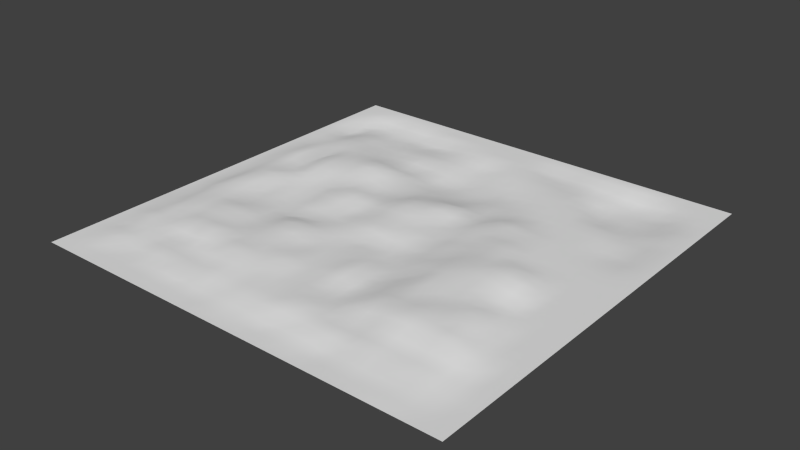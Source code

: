 # Source: l90_turn_surface1.blend  (saved by Blender 2.70.0; exported with 4.5.12 LTS)
import bpy
from mathutils import Matrix  # noqa: F401  (used for matrix-valued properties, if any)

bpy.ops.wm.read_factory_settings(use_empty=True)
scene = bpy.context.scene
scene.name = 'Scene'

# ---- collections
col_collection_1 = bpy.data.collections.new('Collection 1'); scene.collection.children.link(col_collection_1)

# ---- materials (node trees are filled in below, after node groups)
mat_material_001 = bpy.data.materials.new('Material.001')
mat_material_001.alpha_threshold = 0.0
mat_material_001.use_transparent_shadow = False
mat_material_001.roughness = 0.5
mat_material_001.line_color = (0.0, 0.0, 0.0, 1.0)

# ---- material node trees

# ---- world
world_world = bpy.data.worlds.new('World'); scene.world = world_world
world_world.color = (0.05088, 0.05088, 0.05088)
world_world.use_sun_shadow = False
world_world.sun_shadow_jitter_overblur = 0.0
world_world.cycles.sampling_method = 'MANUAL'
world_world.cycles.sample_map_resolution = 256

# ---- meshes
me_plane = bpy.data.meshes.new('Plane')
me_plane.from_pydata([(-6.062, -2.729, 4.853), (1.938, -2.729, 4.853), (-6.062, 5.271, 4.853), (1.938, 5.271, 4.853), (-6.062, 1.271, 4.853), (-2.062, -2.729, 4.853), (1.938, 1.271, 4.853), (-2.062, 5.271, 4.853), (-2.062, 1.271, 4.938), (-6.062, -0.7286, 4.853), (-0.06209, -2.729, 4.853), (1.938, 3.271, 4.853), (-4.062, 5.271, 4.853), (-6.062, 3.271, 4.853), (-4.062, -2.729, 4.853), (1.938, -0.7286, 4.853), (-0.06209, 5.271, 4.853), (-2.065, 3.271, 4.742), (-2.063, -0.7278, 4.957), (-4.062, 1.271, 4.868), (-0.06896, 1.281, 5.005), (-0.06209, 3.271, 4.853), (-4.062, 3.269, 4.834), (-4.064, -0.7291, 5.017), (-0.0633, -0.734, 5.07), (-6.062, -1.729, 4.853), (0.9379, -2.729, 4.853), (1.938, 4.271, 4.853), (-5.062, 5.271, 4.853), (-6.062, 4.271, 4.853), (-5.062, -2.729, 4.853), (1.938, -1.729, 4.853), (0.9379, 5.271, 4.853), (-2.062, 4.271, 4.829), (-2.062, -1.729, 4.962), (-5.062, 1.271, 4.971), (-1.065, 1.272, 4.917), (-6.062, 0.2714, 4.853), (-1.062, -2.729, 4.853), (1.938, 2.271, 4.853), (-3.062, 5.271, 4.853), (-6.062, 2.271, 4.853), (-3.062, -2.729, 4.853), (1.938, 0.2714, 4.853), (-1.062, 5.271, 4.853), (-2.061, 2.275, 4.951), (-2.061, 0.2717, 4.91), (-3.062, 1.271, 4.883), (0.9379, 1.271, 4.853), (-0.06211, 4.272, 4.732), (-0.06204, 2.271, 4.906), (-1.063, 3.274, 4.788), (0.9379, 3.271, 4.798), (-4.061, 4.27, 4.735), (-4.062, 2.271, 4.976), (-5.063, 3.272, 4.928), (-3.065, 3.27, 4.79), (-4.062, 0.2715, 4.915), (-4.062, -1.73, 4.922), (-5.064, -0.7265, 4.943), (-3.076, -0.7287, 5.007), (-0.06489, 0.2769, 5.059), (-0.06283, -1.732, 4.961), (-1.063, -0.7288, 4.929), (0.9379, -0.7286, 5.036), (0.9379, 4.271, 4.733), (-3.063, 4.271, 4.798), (-3.062, 0.2715, 4.96), (0.9382, 0.2721, 4.862), (-1.062, 4.271, 4.853), (-1.062, 2.271, 4.887), (0.9379, 2.271, 4.852), (-5.07, 4.269, 4.766), (-5.063, 2.271, 4.869), (-3.062, 2.271, 4.853), (-5.064, 0.2718, 4.949), (-5.063, -1.731, 4.892), (-3.064, -1.74, 4.963), (-1.062, 0.2689, 4.929), (-1.062, -1.729, 4.953), (0.9379, -1.729, 4.955), (-6.062, -2.229, 4.853), (1.438, -2.729, 4.853), (1.938, 4.771, 4.853), (-5.562, 5.271, 4.853), (-6.062, 4.771, 4.853), (-5.562, -2.729, 4.853), (1.938, -2.229, 4.853), (1.438, 5.271, 4.853), (-2.062, 4.771, 4.853), (-2.063, -2.232, 4.892), (-5.569, 1.272, 4.907), (-1.562, 1.271, 4.924), (-6.062, 0.7714, 4.853), (-1.562, -2.729, 4.853), (1.938, 1.771, 4.853), (-2.562, 5.271, 4.853), (-6.062, 1.771, 4.853), (-2.562, -2.729, 4.853), (1.938, 0.7714, 4.853), (-1.562, 5.271, 4.853), (-2.062, 1.772, 4.967), (-2.062, 0.7726, 4.923), (-2.562, 1.272, 4.922), (1.438, 1.271, 4.853), (-0.06209, 4.771, 4.77), (-0.0622, 1.771, 4.96), (-1.563, 3.271, 4.771), (0.4379, 3.271, 4.847), (-4.062, 4.771, 4.813), (-4.062, 1.771, 4.932), (-5.562, 3.271, 4.853), (-3.562, 3.271, 4.78), (-4.062, 0.7714, 4.853), (-4.062, -2.229, 4.853), (-5.572, -0.7298, 4.911), (-3.561, -0.731, 5.001), (-0.06712, 0.7736, 5.048), (-0.06209, -2.229, 4.874), (-1.562, -0.7286, 4.963), (0.4337, -0.7328, 5.071), (-6.062, -1.229, 4.853), (0.4379, -2.729, 4.853), (1.938, 3.771, 4.853), (-4.562, 5.271, 4.853), (-6.062, 3.771, 4.853), (-4.562, -2.729, 4.853), (1.938, -1.229, 4.853), (0.4379, 5.271, 4.853), (-2.062, 3.772, 4.764), (-2.065, -1.226, 4.964), (-4.562, 1.271, 4.893), (-0.5627, 1.272, 4.959), (-6.062, -0.2286, 4.853), (-0.5621, -2.729, 4.853), (1.938, 2.771, 4.853), (-3.562, 5.271, 4.853), (-6.062, 2.771, 4.853), (-3.562, -2.729, 4.853), (1.938, -0.2286, 4.853), (-0.5621, 5.271, 4.853), (-2.063, 2.771, 4.793), (-2.067, -0.228, 4.912), (-3.562, 1.271, 4.957), (0.4379, 1.271, 4.953), (-0.06242, 3.771, 4.824), (-0.06209, 2.771, 4.853), (-0.5621, 3.271, 4.853), (1.438, 3.272, 4.804), (-4.062, 3.771, 4.795), (-4.062, 2.771, 4.982), (-4.561, 3.272, 4.898), (-2.563, 3.271, 4.726), (-4.064, -0.23, 4.97), (-4.063, -1.228, 4.989), (-4.563, -0.7267, 4.994), (-2.561, -0.7284, 5.007), (-0.06328, -0.2279, 5.034), (-0.05993, -1.23, 5.076), (-0.5627, -0.7279, 5.044), (1.438, -0.7286, 4.853), (0.9384, 4.772, 4.792), (0.9379, 3.771, 4.746), (0.4385, 4.272, 4.707), (1.438, 4.271, 4.806), (-3.062, 4.771, 4.853), (-3.065, 3.772, 4.813), (-3.562, 4.271, 4.768), (-2.562, 4.274, 4.795), (-3.062, 0.7735, 4.905), (-3.062, -0.2286, 5.02), (-3.563, 0.273, 4.946), (-2.562, 0.2714, 4.92), (0.9379, 0.7714, 4.853), (0.9379, -0.2286, 4.941), (0.4603, 0.2871, 5.018), (1.438, 0.2714, 4.853), (-1.062, 4.771, 4.798), (-1.062, 3.771, 4.853), (-1.562, 4.271, 4.853), (-0.5624, 4.271, 4.817), (-1.062, 2.771, 4.842), (-1.063, 1.771, 4.94), (-1.562, 2.272, 4.931), (-0.5617, 2.27, 4.949), (0.9379, 2.771, 4.814), (0.9379, 1.771, 4.853), (0.4379, 2.271, 4.853), (1.438, 2.271, 4.845), (-5.064, 4.774, 4.783), (-5.062, 3.771, 4.877), (-5.567, 4.274, 4.778), (-4.562, 4.271, 4.743), (-5.062, 2.771, 4.879), (-5.064, 1.772, 4.882), (-5.57, 2.271, 4.929), (-4.562, 2.271, 4.99), (-3.062, 2.771, 4.853), (-3.062, 1.771, 4.912), (-3.562, 2.271, 4.926), (-2.562, 2.272, 4.896), (-5.062, 0.7714, 4.96), (-5.066, -0.2286, 4.964), (-5.577, 0.2735, 4.938), (-4.562, 0.2714, 4.901), (-5.062, -1.229, 4.904), (-5.062, -2.229, 4.853), (-5.563, -1.73, 4.911), (-4.562, -1.729, 4.923), (-3.064, -1.228, 5.008), (-3.062, -2.229, 4.855), (-3.563, -1.732, 4.897), (-2.564, -1.735, 4.943), (-1.062, 0.7714, 4.941), (-1.062, -0.2286, 4.905), (-1.562, 0.2714, 4.863), (-0.573, 0.2705, 5.026), (-1.062, -1.229, 4.932), (-1.062, -2.229, 4.893), (-1.562, -1.729, 5.008), (-0.5621, -1.729, 4.937), (0.9379, -1.229, 5.051), (0.9379, -2.229, 4.872), (0.4379, -1.729, 4.938), (1.44, -1.729, 4.879), (1.438, 4.771, 4.853), (-2.562, 4.771, 4.853), (-2.562, 0.7721, 4.926), (1.438, 0.7714, 4.853), (-0.5621, 4.771, 4.811), (-0.5621, 2.771, 4.853), (1.438, 2.771, 4.809), (-4.562, 4.771, 4.804), (-4.562, 2.771, 4.95), (-2.563, 2.77, 4.808), (-4.562, 0.7714, 4.905), (-4.562, -1.229, 4.949), (-2.562, -1.229, 4.973), (-0.5689, 0.7744, 5.001), (-0.5623, -1.23, 4.983), (1.439, -1.228, 4.857), (0.4401, 4.777, 4.737), (0.4379, 3.771, 4.727), (1.438, 3.771, 4.837), (-3.562, 4.771, 4.853), (-3.563, 3.777, 4.837), (-2.565, 3.772, 4.749), (-3.562, 0.7714, 4.912), (-3.562, -0.2287, 4.99), (-2.562, -0.2286, 4.944), (0.4387, 0.7721, 5.043), (0.4253, -0.2031, 5.031), (1.438, -0.2286, 4.853), (-1.565, 4.771, 4.818), (-1.562, 3.771, 4.795), (-0.5621, 3.771, 4.853), (-1.562, 2.771, 4.819), (-1.562, 1.771, 4.891), (-0.562, 1.774, 4.97), (0.4379, 2.771, 4.853), (0.4379, 1.771, 4.866), (1.438, 1.771, 4.853), (-5.562, 4.771, 4.851), (-5.562, 3.77, 4.781), (-4.562, 3.771, 4.791), (-5.567, 2.773, 4.902), (-5.568, 1.771, 4.916), (-4.562, 1.771, 4.955), (-3.562, 2.771, 4.919), (-3.562, 1.771, 4.94), (-2.562, 1.771, 4.955), (-5.572, 0.772, 4.917), (-5.569, -0.2286, 4.912), (-4.562, -0.2281, 5.004), (-5.573, -1.229, 4.936), (-5.562, -2.229, 4.879), (-4.562, -2.229, 4.853), (-3.568, -1.227, 5.027), (-3.562, -2.229, 4.854), (-2.564, -2.234, 4.896), (-1.562, 0.7716, 4.885), (-1.562, -0.2286, 4.966), (-0.5644, -0.227, 5.034), (-1.562, -1.229, 4.953), (-1.562, -2.229, 4.853), (-0.5621, -2.229, 4.856), (0.4334, -1.229, 5.063), (0.4379, -2.229, 4.88), (1.438, -2.229, 4.853), (-6.062, -2.479, 4.853), (1.688, -2.729, 4.853), (1.938, 5.021, 4.853), (-5.812, 5.271, 4.853), (-6.062, 5.021, 4.853), (-5.812, -2.729, 4.853), (1.938, -2.479, 4.853), (1.688, 5.271, 4.853), (-2.062, 5.021, 4.853), (-2.062, -2.479, 4.853), (-5.812, 1.271, 4.853), (-1.812, 1.271, 4.926), (-6.062, 1.021, 4.853), (-1.812, -2.729, 4.853), (1.938, 1.521, 4.853), (-2.312, 5.271, 4.853), (-6.062, 1.521, 4.853), (-2.312, -2.729, 4.853), (1.938, 1.021, 4.853), (-1.812, 5.271, 4.853), (-2.062, 1.521, 4.974), (-2.062, 1.021, 4.943), (-2.312, 1.271, 4.928), (1.688, 1.271, 4.853), (-0.06209, 5.021, 4.853), (-0.06826, 1.524, 5.002), (-1.814, 3.271, 4.751), (0.1879, 3.271, 4.853), (-4.062, 5.021, 4.853), (-4.062, 1.521, 4.897), (-5.812, 3.271, 4.853), (-3.812, 3.271, 4.824), (-4.062, 1.021, 4.853), (-4.062, -2.479, 4.853), (-5.814, -0.7288, 4.871), (-3.811, -0.7299, 5.005), (-0.06815, 1.026, 5.027), (-0.06209, -2.479, 4.853), (-1.813, -0.7284, 4.953), (0.1774, -0.743, 5.102), (-6.062, -0.9786, 4.853), (0.1879, -2.729, 4.853), (1.938, 3.521, 4.853), (-4.312, 5.271, 4.853), (-6.062, 3.521, 4.853), (-4.312, -2.729, 4.853), (1.938, -0.9786, 4.853), (0.1879, 5.271, 4.853), (-2.062, 3.521, 4.752), (-2.063, -0.9781, 4.957), (-4.312, 1.271, 4.893), (-0.3172, 1.274, 5.017), (-6.062, -0.4786, 4.853), (-0.3121, -2.729, 4.853), (1.938, 3.021, 4.853), (-3.812, 5.271, 4.853), (-6.062, 3.021, 4.853), (-3.812, -2.729, 4.853), (1.938, -0.4786, 4.853), (-0.3121, 5.271, 4.853), (-2.062, 3.022, 4.745), (-2.07, -0.4772, 4.917), (-3.812, 1.271, 4.934), (0.1858, 1.278, 4.991), (-0.06209, 3.521, 4.853), (-0.06209, 3.021, 4.853), (-0.3121, 3.271, 4.853), (1.688, 3.271, 4.853), (-4.062, 3.521, 4.786), (-4.062, 3.02, 4.9), (-4.314, 3.27, 4.862), (-2.312, 3.271, 4.728), (-4.063, -0.4769, 4.968), (-4.065, -0.9813, 5.039), (-4.315, -0.7272, 4.999), (-2.312, -0.7261, 4.982), (-0.06384, -0.4804, 5.051), (-0.06061, -0.9764, 5.095), (-0.312, -0.7276, 5.052), (1.688, -0.7286, 4.853), (0.9379, 5.021, 4.853), (0.9379, 3.521, 4.77), (0.1871, 4.272, 4.713), (1.188, 4.271, 4.78), (-3.062, 5.021, 4.853), (-3.066, 3.52, 4.808), (-3.812, 4.27, 4.765), (-2.814, 4.273, 4.801), (-3.062, 1.021, 4.892), (-3.063, -0.4789, 5.0), (-3.813, 0.272, 4.897), (-2.812, 0.2715, 4.949), (0.9379, 1.021, 4.853), (0.9379, -0.4786, 4.996), (0.1839, 0.2921, 5.058), (1.188, 0.2714, 4.854), (-1.062, 5.021, 4.849), (-1.062, 3.521, 4.831), (-1.812, 4.271, 4.853), (-0.812, 4.271, 4.819), (-1.062, 3.021, 4.826), (-1.065, 1.521, 4.916), (-1.81, 2.279, 4.965), (-0.8132, 2.269, 4.957), (0.9379, 3.021, 4.812), (0.9379, 1.521, 4.853), (0.1879, 2.271, 4.853), (1.188, 2.271, 4.84), (-5.062, 5.021, 4.853), (-5.062, 3.521, 4.911), (-5.812, 4.271, 4.853), (-4.815, 4.27, 4.742), (-5.063, 3.022, 4.899), (-5.063, 1.521, 4.939), (-5.812, 2.271, 4.853), (-4.812, 2.271, 4.971), (-3.065, 3.02, 4.825), (-3.062, 1.521, 4.908), (-3.812, 2.271, 4.973), (-2.812, 2.271, 4.853), (-5.062, 1.021, 4.944), (-5.065, -0.4781, 4.954), (-5.812, 0.2714, 4.853), (-4.812, 0.2714, 4.923), (-5.063, -0.9776, 4.922), (-5.062, -2.479, 4.853), (-5.812, -1.729, 4.853), (-4.812, -1.731, 4.921), (-3.07, -0.9762, 4.99), (-3.062, -2.479, 4.853), (-3.812, -1.731, 4.905), (-2.813, -1.737, 4.944), (-1.062, 1.021, 4.947), (-1.062, -0.4786, 4.933), (-1.811, 0.2713, 4.908), (-0.8237, 0.2662, 4.981), (-1.062, -0.9786, 4.917), (-1.062, -2.479, 4.854), (-1.812, -1.729, 4.972), (-0.8121, -1.729, 4.935), (0.9379, -0.9786, 5.041), (0.9378, -2.479, 4.871), (0.1874, -1.729, 4.954), (1.188, -1.729, 4.922), (-6.062, -1.979, 4.853), (1.188, -2.729, 4.853), (1.938, 4.521, 4.853), (-5.312, 5.271, 4.853), (-6.062, 4.521, 4.853), (-5.312, -2.729, 4.853), (1.938, -1.979, 4.853), (1.188, 5.271, 4.853), (-2.062, 4.521, 4.853), (-2.064, -1.986, 4.928), (-5.319, 1.272, 4.963), (-1.312, 1.271, 4.888), (-6.062, 0.5214, 4.853), (-1.312, -2.729, 4.853), (1.938, 2.021, 4.853), (-2.812, 5.271, 4.853), (-6.062, 2.021, 4.853), (-2.812, -2.729, 4.853), (1.938, 0.5214, 4.853), (-1.312, 5.271, 4.853), (-2.062, 2.023, 4.959), (-2.062, 0.5214, 4.873), (-2.812, 1.271, 4.873), (1.188, 1.271, 4.853), (-0.06191, 4.519, 4.759), (-0.06215, 2.022, 4.916), (-1.313, 3.272, 4.792), (0.6879, 3.271, 4.822), (-4.062, 4.522, 4.747), (-4.062, 2.021, 4.944), (-5.312, 3.271, 4.89), (-3.313, 3.271, 4.767), (-4.062, 0.5214, 4.875), (-4.062, -1.979, 4.926), (-5.317, -0.7295, 4.951), (-3.315, -0.7335, 4.982), (-0.06462, 0.5165, 5.073), (-0.06204, -1.98, 4.95), (-1.312, -0.7286, 4.897), (0.6845, -0.729, 5.073), (-6.062, -1.479, 4.853), (0.6879, -2.729, 4.853), (1.938, 4.021, 4.853), (-4.812, 5.271, 4.853), (-6.062, 4.021, 4.853), (-4.812, -2.729, 4.853), (1.938, -1.479, 4.853), (0.6879, 5.271, 4.853), (-2.061, 4.023, 4.795), (-2.066, -1.475, 4.953), (-4.812, 1.271, 4.953), (-0.8118, 1.271, 4.966), (-6.062, 0.02142, 4.853), (-0.8121, -2.729, 4.853), (1.938, 2.521, 4.853), (-3.312, 5.271, 4.853), (-6.062, 2.521, 4.853), (-3.312, -2.729, 4.853), (1.938, 0.02142, 4.853), (-0.8121, 5.271, 4.853), (-2.062, 2.521, 4.852), (-2.065, 0.02354, 4.913), (-3.312, 1.271, 4.963), (0.6879, 1.271, 4.904), (-0.06454, 4.02, 4.752), (-0.06209, 2.521, 4.853), (-0.8121, 3.271, 4.836), (1.187, 3.272, 4.788), (-4.062, 4.021, 4.799), (-4.062, 2.521, 4.988), (-4.812, 3.271, 4.925), (-2.812, 3.271, 4.757), (-4.063, 0.02099, 4.93), (-4.062, -1.479, 4.907), (-4.81, -0.7261, 4.965), (-2.812, -0.7285, 4.997), (-0.06499, 0.02869, 5.051), (-0.06216, -1.48, 4.989), (-0.8217, -0.727, 4.982), (1.188, -0.7286, 4.907), (0.9379, 4.521, 4.723), (0.9379, 4.022, 4.731), (0.6894, 4.272, 4.712), (1.688, 4.271, 4.853), (-3.062, 4.521, 4.832), (-3.064, 4.024, 4.809), (-3.312, 4.271, 4.802), (-2.311, 4.273, 4.785), (-3.062, 0.528, 4.921), (-3.062, 0.02144, 5.005), (-3.312, 0.2716, 4.965), (-2.312, 0.2714, 4.892), (0.9379, 0.5215, 4.858), (0.9379, 0.02142, 4.9), (0.6879, 0.275, 4.931), (1.688, 0.2714, 4.853), (-1.062, 4.521, 4.796), (-1.062, 4.021, 4.853), (-1.312, 4.271, 4.853), (-0.3124, 4.272, 4.796), (-1.062, 2.521, 4.853), (-1.064, 2.024, 4.938), (-1.312, 2.271, 4.868), (-0.3129, 2.271, 4.919), (0.9379, 2.521, 4.827), (0.9379, 2.021, 4.853), (0.6879, 2.271, 4.853), (1.688, 2.271, 4.853), (-5.068, 4.525, 4.752), (-5.062, 4.021, 4.833), (-5.317, 4.27, 4.783), (-4.312, 4.271, 4.763), (-5.062, 2.521, 4.857), (-5.065, 2.021, 4.883), (-5.316, 2.271, 4.949), (-4.312, 2.271, 4.971), (-3.062, 2.521, 4.853), (-3.062, 2.021, 4.853), (-3.312, 2.271, 4.853), (-2.312, 2.272, 4.912), (-5.062, 0.5215, 4.942), (-5.066, 0.02201, 4.951), (-5.315, 0.2721, 4.962), (-4.312, 0.2714, 4.914), (-5.064, -1.482, 4.944), (-5.063, -1.981, 4.885), (-5.315, -1.731, 4.886), (-4.312, -1.73, 4.94), (-3.062, -1.484, 4.987), (-3.063, -1.981, 4.921), (-3.315, -1.738, 4.938), (-2.313, -1.734, 4.961), (-1.062, 0.521, 4.93), (-1.062, 0.02199, 4.924), (-1.312, 0.2714, 4.857), (-0.323, 0.2746, 5.076), (-1.062, -1.479, 4.932), (-1.062, -1.979, 4.96), (-1.312, -1.729, 4.995), (-0.3121, -1.729, 4.951), (0.9379, -1.479, 4.975), (0.9379, -1.979, 4.933), (0.6879, -1.729, 4.951), (1.688, -1.729, 4.853), (1.438, 5.021, 4.853), (1.438, 4.521, 4.844), (1.188, 4.771, 4.842), (1.688, 4.771, 4.853), (-2.562, 5.021, 4.853), (-2.562, 4.521, 4.853), (-2.812, 4.771, 4.853), (-2.312, 4.771, 4.853), (-2.562, 1.021, 4.947), (-2.563, 0.5251, 4.921), (-2.812, 0.7725, 4.89), (-2.312, 0.7737, 4.939), (1.438, 1.021, 4.853), (1.438, 0.5214, 4.853), (1.188, 0.7714, 4.853), (1.688, 0.7714, 4.853), (-0.5621, 5.021, 4.853), (-0.5618, 4.521, 4.801), (-0.812, 4.771, 4.799), (-0.3121, 4.771, 4.778), (-0.5621, 3.021, 4.836), (-0.5621, 2.522, 4.919), (-0.8114, 2.77, 4.841), (-0.3121, 2.771, 4.84), (1.438, 3.021, 4.816), (1.438, 2.521, 4.826), (1.189, 2.772, 4.793), (1.688, 2.771, 4.853), (-4.562, 5.021, 4.853), (-4.562, 4.521, 4.747), (-4.812, 4.771, 4.787), (-4.312, 4.771, 4.789), (-4.562, 3.022, 4.944), (-4.562, 2.521, 4.981), (-4.812, 2.771, 4.922), (-4.312, 2.771, 4.97), (-2.565, 3.019, 4.748), (-2.562, 2.521, 4.853), (-2.812, 2.771, 4.825), (-2.314, 2.771, 4.788), (-4.562, 1.021, 4.922), (-4.562, 0.5214, 4.897), (-4.812, 0.7714, 4.88), (-4.312, 0.7714, 4.899), (-4.563, -0.9769, 4.997), (-4.562, -1.479, 4.891), (-4.813, -1.228, 4.945), (-4.314, -1.228, 4.946), (-2.559, -0.9788, 5.022), (-2.562, -1.479, 4.963), (-2.812, -1.229, 4.984), (-2.313, -1.228, 4.976), (-0.5684, 1.021, 4.979), (-0.5693, 0.5214, 5.028), (-0.8187, 0.7724, 4.956), (-0.3236, 0.7762, 5.052), (-0.5651, -0.9764, 5.056), (-0.5626, -1.483, 4.923), (-0.8121, -1.229, 4.983), (-0.3119, -1.231, 5.044), (1.44, -0.9779, 4.868), (1.439, -1.479, 4.862), (1.188, -1.229, 4.984), (1.688, -1.229, 4.853), (0.4379, 5.022, 4.851), (0.4378, 4.522, 4.702), (0.1893, 4.775, 4.76), (0.6893, 4.775, 4.759), (0.438, 4.022, 4.718), (0.4379, 3.521, 4.805), (0.1879, 3.771, 4.741), (0.6879, 3.771, 4.738), (1.438, 4.021, 4.816), (1.438, 3.522, 4.818), (1.188, 3.772, 4.789), (1.688, 3.771, 4.853), (-3.562, 5.021, 4.853), (-3.563, 4.522, 4.773), (-3.812, 4.771, 4.853), (-3.312, 4.771, 4.853), (-3.562, 4.021, 4.814), (-3.562, 3.521, 4.815), (-3.812, 3.772, 4.82), (-3.313, 3.772, 4.836), (-2.566, 4.024, 4.757), (-2.564, 3.521, 4.737), (-2.812, 3.771, 4.78), (-2.314, 3.772, 4.752), (-3.562, 1.021, 4.939), (-3.563, 0.5221, 4.862), (-3.812, 0.7715, 4.903), (-3.312, 0.7714, 4.926), (-3.567, 0.02235, 4.991), (-3.564, -0.4835, 4.989), (-3.813, -0.2301, 4.938), (-3.314, -0.2297, 5.007), (-2.562, 0.02142, 4.935), (-2.562, -0.4786, 4.973), (-2.812, -0.2286, 4.957), (-2.307, -0.2326, 4.948), (0.4444, 1.024, 5.051), (0.4447, 0.5196, 5.026), (0.1883, 0.7702, 5.067), (0.6965, 0.7773, 4.998), (0.4405, 0.04899, 5.026), (0.4274, -0.4669, 5.069), (0.2009, -0.2143, 5.055), (0.6819, -0.2212, 5.051), (1.438, 0.02142, 4.853), (1.438, -0.4786, 4.853), (1.188, -0.2286, 4.853), (1.688, -0.2286, 4.853), (-1.562, 5.021, 4.853), (-1.562, 4.521, 4.853), (-1.812, 4.771, 4.853), (-1.312, 4.771, 4.795), (-1.562, 4.021, 4.853), (-1.562, 3.521, 4.78), (-1.812, 3.772, 4.781), (-1.312, 3.771, 4.837), (-0.5621, 4.021, 4.853), (-0.5621, 3.521, 4.853), (-0.8121, 3.771, 4.853), (-0.3121, 3.771, 4.853), (-1.563, 3.021, 4.8), (-1.563, 2.522, 4.872), (-1.812, 2.771, 4.809), (-1.312, 2.771, 4.825), (-1.562, 2.021, 4.92), (-1.562, 1.521, 4.918), (-1.812, 1.771, 4.943), (-1.311, 1.772, 4.883), (-0.5619, 2.023, 4.946), (-0.5592, 1.522, 4.964), (-0.8124, 1.771, 4.951), (-0.3132, 1.774, 4.987), (0.4379, 3.021, 4.853), (0.4379, 2.521, 4.853), (0.1879, 2.771, 4.853), (0.6879, 2.771, 4.853), (0.4379, 2.021, 4.853), (0.4379, 1.521, 4.892), (0.1879, 1.771, 4.91), (0.6879, 1.771, 4.853), (1.438, 2.021, 4.853), (1.438, 1.521, 4.853), (1.188, 1.771, 4.853), (1.688, 1.771, 4.853), (-5.562, 5.021, 4.853), (-5.563, 4.522, 4.812), (-5.812, 4.771, 4.853), (-5.314, 4.774, 4.809), (-5.563, 4.021, 4.753), (-5.562, 3.521, 4.844), (-5.812, 3.771, 4.847), (-5.31, 3.769, 4.827), (-4.562, 4.021, 4.758), (-4.563, 3.521, 4.842), (-4.814, 3.77, 4.849), (-4.312, 3.771, 4.779), (-5.562, 3.021, 4.854), (-5.569, 2.523, 4.916), (-5.812, 2.771, 4.853), (-5.314, 2.773, 4.907), (-5.57, 2.02, 4.922), (-5.568, 1.522, 4.908), (-5.812, 1.771, 4.853), (-5.315, 1.772, 4.927), (-4.562, 2.021, 4.982), (-4.562, 1.521, 4.916), (-4.812, 1.771, 4.934), (-4.312, 1.771, 4.912), (-3.562, 3.021, 4.853), (-3.562, 2.521, 4.91), (-3.812, 2.771, 4.97), (-3.312, 2.771, 4.853), (-3.562, 2.021, 4.931), (-3.562, 1.521, 4.981), (-3.812, 1.771, 4.904), (-3.312, 1.771, 4.939), (-2.562, 2.021, 4.95), (-2.562, 1.522, 4.941), (-2.812, 1.771, 4.897), (-2.312, 1.772, 4.987), (-5.57, 1.022, 4.907), (-5.574, 0.5222, 4.929), (-5.812, 0.7714, 4.853), (-5.316, 0.7724, 4.99), (-5.567, 0.0217, 4.905), (-5.57, -0.4789, 4.89), (-5.813, -0.2286, 4.858), (-5.322, -0.2303, 4.966), (-4.563, 0.01981, 4.983), (-4.562, -0.4779, 4.993), (-4.807, -0.2288, 4.992), (-4.315, -0.2287, 4.995), (-5.574, -0.9781, 4.922), (-5.563, -1.479, 4.86), (-5.812, -1.229, 4.856), (-5.317, -1.23, 4.954), (-5.562, -1.979, 4.876), (-5.562, -2.479, 4.853), (-5.812, -2.229, 4.853), (-5.312, -2.229, 4.853), (-4.562, -1.979, 4.883), (-4.562, -2.479, 4.853), (-4.812, -2.229, 4.853), (-4.312, -2.229, 4.853), (-3.562, -0.9779, 5.009), (-3.567, -1.483, 4.952), (-3.812, -1.23, 4.979), (-3.322, -1.227, 5.037), (-3.562, -1.981, 4.942), (-3.562, -2.479, 4.853), (-3.812, -2.233, 4.879), (-3.312, -2.231, 4.882), (-2.564, -1.984, 4.931), (-2.562, -2.479, 4.853), (-2.812, -2.229, 4.854), (-2.312, -2.23, 4.887), (-1.562, 1.021, 4.925), (-1.562, 0.5214, 4.873), (-1.812, 0.7714, 4.898), (-1.312, 0.7715, 4.868), (-1.562, 0.02142, 4.928), (-1.562, -0.4786, 4.977), (-1.814, -0.2284, 4.944), (-1.312, -0.2286, 4.906), (-0.5678, 0.02335, 5.022), (-0.5644, -0.4789, 5.035), (-0.8199, -0.2163, 4.961), (-0.3174, -0.2239, 5.077), (-1.562, -0.9786, 4.924), (-1.562, -1.479, 4.981), (-1.813, -1.228, 4.99), (-1.312, -1.229, 4.909), (-1.562, -1.979, 4.96), (-1.562, -2.479, 4.853), (-1.813, -2.231, 4.881), (-1.312, -2.229, 4.884), (-0.5621, -1.979, 4.931), (-0.5621, -2.479, 4.853), (-0.8118, -2.229, 4.897), (-0.3121, -2.229, 4.853), (0.4345, -0.9736, 5.08), (0.4373, -1.48, 4.985), (0.1887, -1.231, 5.075), (0.6879, -1.229, 5.075), (0.4379, -1.979, 4.949), (0.4379, -2.479, 4.865), (0.1879, -2.229, 4.879), (0.688, -2.23, 4.878), (1.438, -1.979, 4.864), (1.438, -2.479, 4.853), (1.188, -2.229, 4.883), (1.688, -2.229, 4.853), (1.688, 5.021, 4.853), (-2.312, 5.021, 4.853), (-2.312, 1.021, 4.945), (1.688, 1.021, 4.853), (-0.3121, 5.021, 4.853), (-0.3121, 3.021, 4.853), (1.688, 3.021, 4.853), (-4.312, 5.021, 4.853), (-4.313, 3.021, 4.913), (-2.314, 3.021, 4.757), (-4.312, 1.021, 4.894), (-4.318, -0.9784, 5.04), (-2.313, -0.9785, 4.975), (-0.324, 1.027, 5.025), (-0.3099, -0.9751, 5.072), (1.688, -0.9786, 4.853), (0.6879, 5.021, 4.852), (0.6883, 4.021, 4.718), (1.688, 4.021, 4.853), (-3.312, 5.021, 4.853), (-3.313, 4.022, 4.807), (-2.312, 4.022, 4.769), (-3.312, 1.021, 4.939), (-3.316, 0.02305, 5.034), (-2.311, 0.02094, 4.891), (0.6879, 1.021, 4.939), (0.6876, 0.02256, 4.953), (1.688, 0.02142, 4.853), (-1.312, 5.021, 4.849), (-1.312, 4.021, 4.853), (-0.3124, 4.021, 4.825), (-1.312, 3.021, 4.817), (-1.312, 2.022, 4.879), (-0.3146, 2.026, 4.926), (0.6879, 3.021, 4.839), (0.6879, 2.021, 4.853), (1.688, 2.021, 4.853), (-5.312, 5.021, 4.853), (-5.312, 4.021, 4.794), (-4.312, 4.021, 4.78), (-5.314, 3.022, 4.898), (-5.315, 2.02, 4.923), (-4.312, 2.021, 4.962), (-3.312, 3.021, 4.849), (-3.312, 2.021, 4.853), (-2.312, 2.022, 4.971), (-5.318, 1.022, 4.978), (-5.319, 0.02143, 4.972), (-4.317, 0.01901, 4.979), (-5.317, -0.9779, 4.92), (-5.313, -1.98, 4.914), (-4.312, -1.979, 4.915), (-3.315, -0.9743, 5.018), (-3.312, -1.981, 4.915), (-2.313, -1.985, 4.942), (-1.313, 1.022, 4.918), (-1.312, 0.02142, 4.906), (-0.3194, 0.02687, 5.066), (-1.312, -0.9786, 4.894), (-1.312, -1.979, 4.952), (-0.3121, -1.979, 4.901), (0.6822, -0.9772, 5.058), (0.6879, -1.979, 4.926), (1.688, -1.979, 4.853), (1.188, 5.021, 4.853), (1.188, 4.521, 4.759), (1.688, 4.521, 4.853), (-2.812, 5.021, 4.853), (-2.812, 4.522, 4.836), (-2.312, 4.521, 4.853), (-2.812, 1.022, 4.905), (-2.812, 0.5285, 4.937), (-2.312, 0.5233, 4.895), (1.188, 1.021, 4.853), (1.188, 0.5214, 4.854), (1.688, 0.5214, 4.853), (-0.8121, 5.021, 4.85), (-0.8114, 4.52, 4.801), (-0.3121, 4.521, 4.777), (-0.8116, 3.022, 4.819), (-0.8136, 2.521, 4.907), (-0.3121, 2.521, 4.886), (1.188, 3.022, 4.809), (1.188, 2.521, 4.817), (1.688, 2.521, 4.853), (-4.812, 5.021, 4.853), (-4.813, 4.521, 4.753), (-4.312, 4.521, 4.741), (-4.812, 3.021, 4.923), (-4.812, 2.521, 4.963), (-4.312, 2.521, 4.972), (-2.821, 3.017, 4.769), (-2.812, 2.521, 4.853), (-2.312, 2.521, 4.853), (-4.812, 1.021, 4.922), (-4.812, 0.5214, 4.914), (-4.312, 0.5214, 4.918), (-4.812, -0.9755, 5.01), (-4.812, -1.479, 4.89), (-4.312, -1.479, 4.917), (-2.813, -0.9793, 5.007), (-2.812, -1.482, 4.958), (-2.313, -1.478, 4.954), (-0.8164, 1.02, 4.973), (-0.8212, 0.5204, 4.99), (-0.3161, 0.5217, 5.061), (-0.8138, -0.9779, 4.996), (-0.8121, -1.479, 4.941), (-0.3131, -1.482, 4.939), (1.188, -0.9786, 4.939), (1.188, -1.479, 4.95), (1.688, -1.479, 4.853), (0.1879, 5.022, 4.851), (0.1876, 4.522, 4.738), (0.6879, 4.521, 4.715), (0.1888, 4.021, 4.702), (0.1878, 3.521, 4.813), (0.6879, 3.521, 4.772), (1.188, 4.021, 4.774), (1.187, 3.522, 4.792), (1.688, 3.521, 4.853), (-3.812, 5.021, 4.853), (-3.812, 4.522, 4.741), (-3.313, 4.521, 4.805), (-3.811, 4.02, 4.8), (-3.812, 3.521, 4.8), (-3.314, 3.52, 4.797), (-2.815, 4.024, 4.789), (-2.812, 3.521, 4.778), (-2.312, 3.52, 4.72), (-3.812, 1.021, 4.903), (-3.812, 0.5215, 4.878), (-3.313, 0.5239, 4.885), (-3.814, 0.02183, 4.919), (-3.811, -0.4784, 4.968), (-3.314, -0.4814, 5.003), (-2.812, 0.02142, 4.972), (-2.812, -0.4786, 4.964), (-2.31, -0.4758, 4.949), (0.1824, 1.025, 5.045), (0.1862, 0.5146, 5.062), (0.6876, 0.5247, 4.97), (0.1916, 0.03581, 5.07), (0.1852, -0.4688, 5.05), (0.6896, -0.4762, 5.087), (1.188, 0.02142, 4.853), (1.188, -0.4786, 4.855), (1.688, -0.4786, 4.853), (-1.812, 5.021, 4.853), (-1.812, 4.521, 4.853), (-1.312, 4.521, 4.822), (-1.812, 4.021, 4.817), (-1.81, 3.523, 4.767), (-1.312, 3.521, 4.787), (-0.8121, 4.021, 4.853), (-0.8121, 3.521, 4.853), (-0.3121, 3.521, 4.853), (-1.81, 3.021, 4.749), (-1.812, 2.523, 4.861), (-1.311, 2.521, 4.837), (-1.812, 2.022, 4.964), (-1.812, 1.521, 4.916), (-1.312, 1.521, 4.91), (-0.8166, 2.027, 4.945), (-0.8123, 1.522, 4.949), (-0.3168, 1.524, 5.015), (0.1879, 3.021, 4.853), (0.1879, 2.521, 4.853), (0.6879, 2.521, 4.853), (0.1879, 2.021, 4.883), (0.1881, 1.522, 4.938), (0.6879, 1.521, 4.853), (1.188, 2.021, 4.853), (1.188, 1.521, 4.853), (1.688, 1.521, 4.853), (-5.812, 5.021, 4.853), (-5.812, 4.521, 4.853), (-5.318, 4.526, 4.753), (-5.812, 4.021, 4.851), (-5.812, 3.521, 4.852), (-5.312, 3.521, 4.856), (-4.819, 4.015, 4.801), (-4.813, 3.521, 4.879), (-4.312, 3.521, 4.817), (-5.812, 3.021, 4.853), (-5.812, 2.521, 4.853), (-5.314, 2.523, 4.937), (-5.812, 2.021, 4.853), (-5.812, 1.521, 4.853), (-5.317, 1.523, 4.944), (-4.812, 2.021, 4.953), (-4.812, 1.521, 4.96), (-4.312, 1.521, 4.9), (-3.812, 3.021, 4.893), (-3.812, 2.521, 5.004), (-3.312, 2.521, 4.853), (-3.812, 2.021, 4.941), (-3.812, 1.521, 4.928), (-3.312, 1.521, 4.953), (-2.812, 2.021, 4.862), (-2.812, 1.521, 4.901), (-2.312, 1.522, 4.959), (-5.812, 1.021, 4.853), (-5.812, 0.5214, 4.853), (-5.315, 0.5226, 4.976), (-5.812, 0.02142, 4.853), (-5.814, -0.4787, 4.877), (-5.32, -0.4811, 4.972), (-4.811, 0.02102, 4.969), (-4.812, -0.4785, 4.982), (-4.317, -0.4752, 4.99), (-5.813, -0.9785, 4.862), (-5.812, -1.479, 4.853), (-5.315, -1.481, 4.896), (-5.812, -1.979, 4.853), (-5.812, -2.479, 4.853), (-5.312, -2.479, 4.853), (-4.812, -1.979, 4.853), (-4.812, -2.479, 4.853), (-4.312, -2.479, 4.853), (-3.811, -0.9811, 5.002), (-3.814, -1.48, 4.942), (-3.316, -1.484, 4.971), (-3.812, -1.981, 4.94), (-3.812, -2.479, 4.853), (-3.312, -2.479, 4.853), (-2.813, -1.983, 4.93), (-2.812, -2.479, 4.853), (-2.312, -2.479, 4.853), (-1.812, 1.021, 4.941), (-1.812, 0.5213, 4.859), (-1.312, 0.5214, 4.907), (-1.815, 0.02321, 4.917), (-1.817, -0.4775, 4.957), (-1.312, -0.4786, 4.923), (-0.8209, 0.02575, 4.938), (-0.8127, -0.4787, 4.97), (-0.3139, -0.4789, 5.042), (-1.812, -0.9786, 4.954), (-1.815, -1.477, 4.973), (-1.312, -1.479, 4.973), (-1.812, -1.98, 4.956), (-1.812, -2.479, 4.853), (-1.312, -2.479, 4.853), (-0.8121, -1.979, 4.95), (-0.8121, -2.479, 4.854), (-0.3121, -2.479, 4.853), (0.1871, -0.9784, 5.095), (0.187, -1.484, 4.988), (0.6879, -1.479, 4.981), (0.1879, -1.979, 4.932), (0.1879, -2.479, 4.856), (0.6879, -2.479, 4.87), (1.188, -1.979, 4.907), (1.188, -2.479, 4.856), (1.688, -2.479, 4.853)], [], [(833, 291, 3, 296), (834, 297, 7, 304), (835, 310, 8, 311), (836, 307, 6, 312), (837, 313, 16, 348), (838, 354, 21, 355), (839, 343, 11, 356), (840, 317, 12, 332), (841, 358, 22, 359), (842, 349, 17, 360), (843, 321, 19, 339), (844, 362, 23, 363), (845, 338, 18, 364), (846, 325, 20, 340), (847, 366, 24, 367), (848, 335, 15, 368), (849, 369, 32, 480), (850, 514, 65, 515), (851, 475, 27, 516), (852, 373, 40, 488), (853, 518, 66, 519), (854, 481, 33, 520), (855, 377, 47, 495), (856, 522, 67, 523), (857, 494, 46, 524), (858, 381, 48, 496), (859, 526, 68, 527), (860, 491, 43, 528), (861, 385, 44, 452), (862, 530, 69, 531), (863, 497, 49, 532), (864, 389, 51, 459), (865, 534, 70, 535), (866, 458, 50, 536), (867, 393, 52, 460), (868, 538, 71, 539), (869, 447, 39, 540), (870, 397, 28, 436), (871, 542, 72, 543), (872, 501, 53, 544), (873, 401, 55, 463), (874, 546, 73, 547), (875, 462, 54, 548), (876, 405, 56, 464), (877, 550, 74, 551), (878, 453, 45, 552), (879, 409, 35, 443), (880, 554, 75, 555), (881, 505, 57, 556), (882, 413, 59, 467), (883, 558, 76, 559), (884, 466, 58, 560), (885, 417, 60, 468), (886, 562, 77, 563), (887, 442, 34, 564), (888, 421, 36, 444), (889, 566, 78, 567), (890, 509, 61, 568), (891, 425, 63, 471), (892, 570, 79, 571), (893, 470, 62, 572), (894, 429, 64, 472), (895, 574, 80, 575), (896, 439, 31, 576), (897, 577, 88, 440), (898, 578, 225, 579), (899, 435, 83, 580), (900, 581, 96, 448), (901, 582, 226, 583), (902, 441, 89, 584), (903, 585, 103, 455), (904, 586, 227, 587), (905, 454, 102, 588), (906, 589, 104, 456), (907, 590, 228, 591), (908, 451, 99, 592), (909, 593, 140, 492), (910, 594, 229, 595), (911, 457, 105, 596), (912, 597, 147, 499), (913, 598, 230, 599), (914, 498, 146, 600), (915, 601, 148, 500), (916, 602, 231, 603), (917, 487, 135, 604), (918, 605, 124, 476), (919, 606, 232, 607), (920, 461, 109, 608), (921, 609, 151, 503), (922, 610, 233, 611), (923, 502, 150, 612), (924, 613, 152, 504), (925, 614, 234, 615), (926, 493, 141, 616), (927, 617, 131, 483), (928, 618, 235, 619), (929, 465, 113, 620), (930, 621, 155, 507), (931, 622, 236, 623), (932, 506, 154, 624), (933, 625, 156, 508), (934, 626, 237, 627), (935, 482, 130, 628), (936, 629, 132, 484), (937, 630, 238, 631), (938, 469, 117, 632), (939, 633, 159, 511), (940, 634, 239, 635), (941, 510, 158, 636), (942, 637, 160, 512), (943, 638, 240, 639), (944, 479, 127, 640), (945, 641, 128, 336), (946, 642, 241, 643), (947, 513, 161, 644), (948, 645, 163, 371), (949, 646, 242, 647), (950, 370, 162, 648), (951, 649, 164, 372), (952, 650, 243, 651), (953, 331, 123, 652), (954, 653, 136, 344), (955, 654, 244, 655), (956, 517, 165, 656), (957, 657, 167, 375), (958, 658, 245, 659), (959, 374, 166, 660), (960, 661, 168, 376), (961, 662, 246, 663), (962, 337, 129, 664), (963, 665, 143, 351), (964, 666, 247, 667), (965, 521, 169, 668), (966, 669, 171, 379), (967, 670, 248, 671), (968, 378, 170, 672), (969, 673, 172, 380), (970, 674, 249, 675), (971, 350, 142, 676), (972, 677, 144, 352), (973, 678, 250, 679), (974, 525, 173, 680), (975, 681, 175, 383), (976, 682, 251, 683), (977, 382, 174, 684), (978, 685, 176, 384), (979, 686, 252, 687), (980, 347, 139, 688), (981, 689, 100, 308), (982, 690, 253, 691), (983, 529, 177, 692), (984, 693, 179, 387), (985, 694, 254, 695), (986, 386, 178, 696), (987, 697, 180, 388), (988, 698, 255, 699), (989, 353, 145, 700), (990, 701, 107, 315), (991, 702, 256, 703), (992, 533, 181, 704), (993, 705, 183, 391), (994, 706, 257, 707), (995, 390, 182, 708), (996, 709, 184, 392), (997, 710, 258, 711), (998, 314, 106, 712), (999, 713, 108, 316), (1000, 714, 259, 715), (1001, 537, 185, 716), (1002, 717, 187, 395), (1003, 718, 260, 719), (1004, 394, 186, 720), (1005, 721, 188, 396), (1006, 722, 261, 723), (1007, 303, 95, 724), (1008, 725, 84, 292), (1009, 726, 262, 727), (1010, 541, 189, 728), (1011, 729, 191, 399), (1012, 730, 263, 731), (1013, 398, 190, 732), (1014, 733, 192, 400), (1015, 734, 264, 735), (1016, 357, 149, 736), (1017, 737, 111, 319), (1018, 738, 265, 739), (1019, 545, 193, 740), (1020, 741, 195, 403), (1021, 742, 266, 743), (1022, 402, 194, 744), (1023, 745, 196, 404), (1024, 746, 267, 747), (1025, 318, 110, 748), (1026, 749, 112, 320), (1027, 750, 268, 751), (1028, 549, 197, 752), (1029, 753, 199, 407), (1030, 754, 269, 755), (1031, 406, 198, 756), (1032, 757, 200, 408), (1033, 758, 270, 759), (1034, 309, 101, 760), (1035, 761, 91, 299), (1036, 762, 271, 763), (1037, 553, 201, 764), (1038, 765, 203, 411), (1039, 766, 272, 767), (1040, 410, 202, 768), (1041, 769, 204, 412), (1042, 770, 273, 771), (1043, 361, 153, 772), (1044, 773, 115, 323), (1045, 774, 274, 775), (1046, 557, 205, 776), (1047, 777, 207, 415), (1048, 778, 275, 779), (1049, 414, 206, 780), (1050, 781, 208, 416), (1051, 782, 276, 783), (1052, 322, 114, 784), (1053, 785, 116, 324), (1054, 786, 277, 787), (1055, 561, 209, 788), (1056, 789, 211, 419), (1057, 790, 278, 791), (1058, 418, 210, 792), (1059, 793, 212, 420), (1060, 794, 279, 795), (1061, 298, 90, 796), (1062, 797, 92, 300), (1063, 798, 280, 799), (1064, 565, 213, 800), (1065, 801, 215, 423), (1066, 802, 281, 803), (1067, 422, 214, 804), (1068, 805, 216, 424), (1069, 806, 282, 807), (1070, 365, 157, 808), (1071, 809, 119, 327), (1072, 810, 283, 811), (1073, 569, 217, 812), (1074, 813, 219, 427), (1075, 814, 284, 815), (1076, 426, 218, 816), (1077, 817, 220, 428), (1078, 818, 285, 819), (1079, 326, 118, 820), (1080, 821, 120, 328), (1081, 822, 286, 823), (1082, 573, 221, 824), (1083, 825, 223, 431), (1084, 826, 287, 827), (1085, 430, 222, 828), (1086, 829, 224, 432), (1087, 830, 288, 831), (1088, 295, 87, 832), (577, 833, 296, 88), (225, 580, 833, 577), (580, 83, 291, 833), (581, 834, 304, 96), (226, 584, 834, 581), (584, 89, 297, 834), (585, 835, 311, 103), (227, 588, 835, 585), (588, 102, 310, 835), (589, 836, 312, 104), (228, 592, 836, 589), (592, 99, 307, 836), (593, 837, 348, 140), (229, 596, 837, 593), (596, 105, 313, 837), (597, 838, 355, 147), (230, 600, 838, 597), (600, 146, 354, 838), (601, 839, 356, 148), (231, 604, 839, 601), (604, 135, 343, 839), (605, 840, 332, 124), (232, 608, 840, 605), (608, 109, 317, 840), (609, 841, 359, 151), (233, 612, 841, 609), (612, 150, 358, 841), (613, 842, 360, 152), (234, 616, 842, 613), (616, 141, 349, 842), (617, 843, 339, 131), (235, 620, 843, 617), (620, 113, 321, 843), (621, 844, 363, 155), (236, 624, 844, 621), (624, 154, 362, 844), (625, 845, 364, 156), (237, 628, 845, 625), (628, 130, 338, 845), (629, 846, 340, 132), (238, 632, 846, 629), (632, 117, 325, 846), (633, 847, 367, 159), (239, 636, 847, 633), (636, 158, 366, 847), (637, 848, 368, 160), (240, 640, 848, 637), (640, 127, 335, 848), (641, 849, 480, 128), (241, 644, 849, 641), (644, 161, 369, 849), (645, 850, 515, 163), (242, 648, 850, 645), (648, 162, 514, 850), (649, 851, 516, 164), (243, 652, 851, 649), (652, 123, 475, 851), (653, 852, 488, 136), (244, 656, 852, 653), (656, 165, 373, 852), (657, 853, 519, 167), (245, 660, 853, 657), (660, 166, 518, 853), (661, 854, 520, 168), (246, 664, 854, 661), (664, 129, 481, 854), (665, 855, 495, 143), (247, 668, 855, 665), (668, 169, 377, 855), (669, 856, 523, 171), (248, 672, 856, 669), (672, 170, 522, 856), (673, 857, 524, 172), (249, 676, 857, 673), (676, 142, 494, 857), (677, 858, 496, 144), (250, 680, 858, 677), (680, 173, 381, 858), (681, 859, 527, 175), (251, 684, 859, 681), (684, 174, 526, 859), (685, 860, 528, 176), (252, 688, 860, 685), (688, 139, 491, 860), (689, 861, 452, 100), (253, 692, 861, 689), (692, 177, 385, 861), (693, 862, 531, 179), (254, 696, 862, 693), (696, 178, 530, 862), (697, 863, 532, 180), (255, 700, 863, 697), (700, 145, 497, 863), (701, 864, 459, 107), (256, 704, 864, 701), (704, 181, 389, 864), (705, 865, 535, 183), (257, 708, 865, 705), (708, 182, 534, 865), (709, 866, 536, 184), (258, 712, 866, 709), (712, 106, 458, 866), (713, 867, 460, 108), (259, 716, 867, 713), (716, 185, 393, 867), (717, 868, 539, 187), (260, 720, 868, 717), (720, 186, 538, 868), (721, 869, 540, 188), (261, 724, 869, 721), (724, 95, 447, 869), (725, 870, 436, 84), (262, 728, 870, 725), (728, 189, 397, 870), (729, 871, 543, 191), (263, 732, 871, 729), (732, 190, 542, 871), (733, 872, 544, 192), (264, 736, 872, 733), (736, 149, 501, 872), (737, 873, 463, 111), (265, 740, 873, 737), (740, 193, 401, 873), (741, 874, 547, 195), (266, 744, 874, 741), (744, 194, 546, 874), (745, 875, 548, 196), (267, 748, 875, 745), (748, 110, 462, 875), (749, 876, 464, 112), (268, 752, 876, 749), (752, 197, 405, 876), (753, 877, 551, 199), (269, 756, 877, 753), (756, 198, 550, 877), (757, 878, 552, 200), (270, 760, 878, 757), (760, 101, 453, 878), (761, 879, 443, 91), (271, 764, 879, 761), (764, 201, 409, 879), (765, 880, 555, 203), (272, 768, 880, 765), (768, 202, 554, 880), (769, 881, 556, 204), (273, 772, 881, 769), (772, 153, 505, 881), (773, 882, 467, 115), (274, 776, 882, 773), (776, 205, 413, 882), (777, 883, 559, 207), (275, 780, 883, 777), (780, 206, 558, 883), (781, 884, 560, 208), (276, 784, 884, 781), (784, 114, 466, 884), (785, 885, 468, 116), (277, 788, 885, 785), (788, 209, 417, 885), (789, 886, 563, 211), (278, 792, 886, 789), (792, 210, 562, 886), (793, 887, 564, 212), (279, 796, 887, 793), (796, 90, 442, 887), (797, 888, 444, 92), (280, 800, 888, 797), (800, 213, 421, 888), (801, 889, 567, 215), (281, 804, 889, 801), (804, 214, 566, 889), (805, 890, 568, 216), (282, 808, 890, 805), (808, 157, 509, 890), (809, 891, 471, 119), (283, 812, 891, 809), (812, 217, 425, 891), (813, 892, 571, 219), (284, 816, 892, 813), (816, 218, 570, 892), (817, 893, 572, 220), (285, 820, 893, 817), (820, 118, 470, 893), (821, 894, 472, 120), (286, 824, 894, 821), (824, 221, 429, 894), (825, 895, 575, 223), (287, 828, 895, 825), (828, 222, 574, 895), (829, 896, 576, 224), (288, 832, 896, 829), (832, 87, 439, 896), (369, 897, 440, 32), (161, 579, 897, 369), (579, 225, 577, 897), (513, 898, 579, 161), (65, 372, 898, 513), (372, 164, 578, 898), (578, 899, 580, 225), (164, 516, 899, 578), (516, 27, 435, 899), (373, 900, 448, 40), (165, 583, 900, 373), (583, 226, 581, 900), (517, 901, 583, 165), (66, 376, 901, 517), (376, 168, 582, 901), (582, 902, 584, 226), (168, 520, 902, 582), (520, 33, 441, 902), (377, 903, 455, 47), (169, 587, 903, 377), (587, 227, 585, 903), (521, 904, 587, 169), (67, 380, 904, 521), (380, 172, 586, 904), (586, 905, 588, 227), (172, 524, 905, 586), (524, 46, 454, 905), (381, 906, 456, 48), (173, 591, 906, 381), (591, 228, 589, 906), (525, 907, 591, 173), (68, 384, 907, 525), (384, 176, 590, 907), (590, 908, 592, 228), (176, 528, 908, 590), (528, 43, 451, 908), (385, 909, 492, 44), (177, 595, 909, 385), (595, 229, 593, 909), (529, 910, 595, 177), (69, 388, 910, 529), (388, 180, 594, 910), (594, 911, 596, 229), (180, 532, 911, 594), (532, 49, 457, 911), (389, 912, 499, 51), (181, 599, 912, 389), (599, 230, 597, 912), (533, 913, 599, 181), (70, 392, 913, 533), (392, 184, 598, 913), (598, 914, 600, 230), (184, 536, 914, 598), (536, 50, 498, 914), (393, 915, 500, 52), (185, 603, 915, 393), (603, 231, 601, 915), (537, 916, 603, 185), (71, 396, 916, 537), (396, 188, 602, 916), (602, 917, 604, 231), (188, 540, 917, 602), (540, 39, 487, 917), (397, 918, 476, 28), (189, 607, 918, 397), (607, 232, 605, 918), (541, 919, 607, 189), (72, 400, 919, 541), (400, 192, 606, 919), (606, 920, 608, 232), (192, 544, 920, 606), (544, 53, 461, 920), (401, 921, 503, 55), (193, 611, 921, 401), (611, 233, 609, 921), (545, 922, 611, 193), (73, 404, 922, 545), (404, 196, 610, 922), (610, 923, 612, 233), (196, 548, 923, 610), (548, 54, 502, 923), (405, 924, 504, 56), (197, 615, 924, 405), (615, 234, 613, 924), (549, 925, 615, 197), (74, 408, 925, 549), (408, 200, 614, 925), (614, 926, 616, 234), (200, 552, 926, 614), (552, 45, 493, 926), (409, 927, 483, 35), (201, 619, 927, 409), (619, 235, 617, 927), (553, 928, 619, 201), (75, 412, 928, 553), (412, 204, 618, 928), (618, 929, 620, 235), (204, 556, 929, 618), (556, 57, 465, 929), (413, 930, 507, 59), (205, 623, 930, 413), (623, 236, 621, 930), (557, 931, 623, 205), (76, 416, 931, 557), (416, 208, 622, 931), (622, 932, 624, 236), (208, 560, 932, 622), (560, 58, 506, 932), (417, 933, 508, 60), (209, 627, 933, 417), (627, 237, 625, 933), (561, 934, 627, 209), (77, 420, 934, 561), (420, 212, 626, 934), (626, 935, 628, 237), (212, 564, 935, 626), (564, 34, 482, 935), (421, 936, 484, 36), (213, 631, 936, 421), (631, 238, 629, 936), (565, 937, 631, 213), (78, 424, 937, 565), (424, 216, 630, 937), (630, 938, 632, 238), (216, 568, 938, 630), (568, 61, 469, 938), (425, 939, 511, 63), (217, 635, 939, 425), (635, 239, 633, 939), (569, 940, 635, 217), (79, 428, 940, 569), (428, 220, 634, 940), (634, 941, 636, 239), (220, 572, 941, 634), (572, 62, 510, 941), (429, 942, 512, 64), (221, 639, 942, 429), (639, 240, 637, 942), (573, 943, 639, 221), (80, 432, 943, 573), (432, 224, 638, 943), (638, 944, 640, 240), (224, 576, 944, 638), (576, 31, 479, 944), (313, 945, 336, 16), (105, 643, 945, 313), (643, 241, 641, 945), (457, 946, 643, 105), (49, 371, 946, 457), (371, 163, 642, 946), (642, 947, 644, 241), (163, 515, 947, 642), (515, 65, 513, 947), (497, 948, 371, 49), (145, 647, 948, 497), (647, 242, 645, 948), (353, 949, 647, 145), (21, 316, 949, 353), (316, 108, 646, 949), (646, 950, 648, 242), (108, 460, 950, 646), (460, 52, 370, 950), (514, 951, 372, 65), (162, 651, 951, 514), (651, 243, 649, 951), (370, 952, 651, 162), (52, 500, 952, 370), (500, 148, 650, 952), (650, 953, 652, 243), (148, 356, 953, 650), (356, 11, 331, 953), (317, 954, 344, 12), (109, 655, 954, 317), (655, 244, 653, 954), (461, 955, 655, 109), (53, 375, 955, 461), (375, 167, 654, 955), (654, 956, 656, 244), (167, 519, 956, 654), (519, 66, 517, 956), (501, 957, 375, 53), (149, 659, 957, 501), (659, 245, 657, 957), (357, 958, 659, 149), (22, 320, 958, 357), (320, 112, 658, 958), (658, 959, 660, 245), (112, 464, 959, 658), (464, 56, 374, 959), (518, 960, 376, 66), (166, 663, 960, 518), (663, 246, 661, 960), (374, 961, 663, 166), (56, 504, 961, 374), (504, 152, 662, 961), (662, 962, 664, 246), (152, 360, 962, 662), (360, 17, 337, 962), (321, 963, 351, 19), (113, 667, 963, 321), (667, 247, 665, 963), (465, 964, 667, 113), (57, 379, 964, 465), (379, 171, 666, 964), (666, 965, 668, 247), (171, 523, 965, 666), (523, 67, 521, 965), (505, 966, 379, 57), (153, 671, 966, 505), (671, 248, 669, 966), (361, 967, 671, 153), (23, 324, 967, 361), (324, 116, 670, 967), (670, 968, 672, 248), (116, 468, 968, 670), (468, 60, 378, 968), (522, 969, 380, 67), (170, 675, 969, 522), (675, 249, 673, 969), (378, 970, 675, 170), (60, 508, 970, 378), (508, 156, 674, 970), (674, 971, 676, 249), (156, 364, 971, 674), (364, 18, 350, 971), (325, 972, 352, 20), (117, 679, 972, 325), (679, 250, 677, 972), (469, 973, 679, 117), (61, 383, 973, 469), (383, 175, 678, 973), (678, 974, 680, 250), (175, 527, 974, 678), (527, 68, 525, 974), (509, 975, 383, 61), (157, 683, 975, 509), (683, 251, 681, 975), (365, 976, 683, 157), (24, 328, 976, 365), (328, 120, 682, 976), (682, 977, 684, 251), (120, 472, 977, 682), (472, 64, 382, 977), (526, 978, 384, 68), (174, 687, 978, 526), (687, 252, 685, 978), (382, 979, 687, 174), (64, 512, 979, 382), (512, 160, 686, 979), (686, 980, 688, 252), (160, 368, 980, 686), (368, 15, 347, 980), (297, 981, 308, 7), (89, 691, 981, 297), (691, 253, 689, 981), (441, 982, 691, 89), (33, 387, 982, 441), (387, 179, 690, 982), (690, 983, 692, 253), (179, 531, 983, 690), (531, 69, 529, 983), (481, 984, 387, 33), (129, 695, 984, 481), (695, 254, 693, 984), (337, 985, 695, 129), (17, 315, 985, 337), (315, 107, 694, 985), (694, 986, 696, 254), (107, 459, 986, 694), (459, 51, 386, 986), (530, 987, 388, 69), (178, 699, 987, 530), (699, 255, 697, 987), (386, 988, 699, 178), (51, 499, 988, 386), (499, 147, 698, 988), (698, 989, 700, 255), (147, 355, 989, 698), (355, 21, 353, 989), (349, 990, 315, 17), (141, 703, 990, 349), (703, 256, 701, 990), (493, 991, 703, 141), (45, 391, 991, 493), (391, 183, 702, 991), (702, 992, 704, 256), (183, 535, 992, 702), (535, 70, 533, 992), (453, 993, 391, 45), (101, 707, 993, 453), (707, 257, 705, 993), (309, 994, 707, 101), (8, 300, 994, 309), (300, 92, 706, 994), (706, 995, 708, 257), (92, 444, 995, 706), (444, 36, 390, 995), (534, 996, 392, 70), (182, 711, 996, 534), (711, 258, 709, 996), (390, 997, 711, 182), (36, 484, 997, 390), (484, 132, 710, 997), (710, 998, 712, 258), (132, 340, 998, 710), (340, 20, 314, 998), (354, 999, 316, 21), (146, 715, 999, 354), (715, 259, 713, 999), (498, 1000, 715, 146), (50, 395, 1000, 498), (395, 187, 714, 1000), (714, 1001, 716, 259), (187, 539, 1001, 714), (539, 71, 537, 1001), (458, 1002, 395, 50), (106, 719, 1002, 458), (719, 260, 717, 1002), (314, 1003, 719, 106), (20, 352, 1003, 314), (352, 144, 718, 1003), (718, 1004, 720, 260), (144, 496, 1004, 718), (496, 48, 394, 1004), (538, 1005, 396, 71), (186, 723, 1005, 538), (723, 261, 721, 1005), (394, 1006, 723, 186), (48, 456, 1006, 394), (456, 104, 722, 1006), (722, 1007, 724, 261), (104, 312, 1007, 722), (312, 6, 303, 1007), (293, 1008, 292, 2), (85, 727, 1008, 293), (727, 262, 725, 1008), (437, 1009, 727, 85), (29, 399, 1009, 437), (399, 191, 726, 1009), (726, 1010, 728, 262), (191, 543, 1010, 726), (543, 72, 541, 1010), (477, 1011, 399, 29), (125, 731, 1011, 477), (731, 263, 729, 1011), (333, 1012, 731, 125), (13, 319, 1012, 333), (319, 111, 730, 1012), (730, 1013, 732, 263), (111, 463, 1013, 730), (463, 55, 398, 1013), (542, 1014, 400, 72), (190, 735, 1014, 542), (735, 264, 733, 1014), (398, 1015, 735, 190), (55, 503, 1015, 398), (503, 151, 734, 1015), (734, 1016, 736, 264), (151, 359, 1016, 734), (359, 22, 357, 1016), (345, 1017, 319, 13), (137, 739, 1017, 345), (739, 265, 737, 1017), (489, 1018, 739, 137), (41, 403, 1018, 489), (403, 195, 738, 1018), (738, 1019, 740, 265), (195, 547, 1019, 738), (547, 73, 545, 1019), (449, 1020, 403, 41), (97, 743, 1020, 449), (743, 266, 741, 1020), (305, 1021, 743, 97), (4, 299, 1021, 305), (299, 91, 742, 1021), (742, 1022, 744, 266), (91, 443, 1022, 742), (443, 35, 402, 1022), (546, 1023, 404, 73), (194, 747, 1023, 546), (747, 267, 745, 1023), (402, 1024, 747, 194), (35, 483, 1024, 402), (483, 131, 746, 1024), (746, 1025, 748, 267), (131, 339, 1025, 746), (339, 19, 318, 1025), (358, 1026, 320, 22), (150, 751, 1026, 358), (751, 268, 749, 1026), (502, 1027, 751, 150), (54, 407, 1027, 502), (407, 199, 750, 1027), (750, 1028, 752, 268), (199, 551, 1028, 750), (551, 74, 549, 1028), (462, 1029, 407, 54), (110, 755, 1029, 462), (755, 269, 753, 1029), (318, 1030, 755, 110), (19, 351, 1030, 318), (351, 143, 754, 1030), (754, 1031, 756, 269), (143, 495, 1031, 754), (495, 47, 406, 1031), (550, 1032, 408, 74), (198, 759, 1032, 550), (759, 270, 757, 1032), (406, 1033, 759, 198), (47, 455, 1033, 406), (455, 103, 758, 1033), (758, 1034, 760, 270), (103, 311, 1034, 758), (311, 8, 309, 1034), (301, 1035, 299, 4), (93, 763, 1035, 301), (763, 271, 761, 1035), (445, 1036, 763, 93), (37, 411, 1036, 445), (411, 203, 762, 1036), (762, 1037, 764, 271), (203, 555, 1037, 762), (555, 75, 553, 1037), (485, 1038, 411, 37), (133, 767, 1038, 485), (767, 272, 765, 1038), (341, 1039, 767, 133), (9, 323, 1039, 341), (323, 115, 766, 1039), (766, 1040, 768, 272), (115, 467, 1040, 766), (467, 59, 410, 1040), (554, 1041, 412, 75), (202, 771, 1041, 554), (771, 273, 769, 1041), (410, 1042, 771, 202), (59, 507, 1042, 410), (507, 155, 770, 1042), (770, 1043, 772, 273), (155, 363, 1043, 770), (363, 23, 361, 1043), (329, 1044, 323, 9), (121, 775, 1044, 329), (775, 274, 773, 1044), (473, 1045, 775, 121), (25, 415, 1045, 473), (415, 207, 774, 1045), (774, 1046, 776, 274), (207, 559, 1046, 774), (559, 76, 557, 1046), (433, 1047, 415, 25), (81, 779, 1047, 433), (779, 275, 777, 1047), (289, 1048, 779, 81), (0, 294, 1048, 289), (294, 86, 778, 1048), (778, 1049, 780, 275), (86, 438, 1049, 778), (438, 30, 414, 1049), (558, 1050, 416, 76), (206, 783, 1050, 558), (783, 276, 781, 1050), (414, 1051, 783, 206), (30, 478, 1051, 414), (478, 126, 782, 1051), (782, 1052, 784, 276), (126, 334, 1052, 782), (334, 14, 322, 1052), (362, 1053, 324, 23), (154, 787, 1053, 362), (787, 277, 785, 1053), (506, 1054, 787, 154), (58, 419, 1054, 506), (419, 211, 786, 1054), (786, 1055, 788, 277), (211, 563, 1055, 786), (563, 77, 561, 1055), (466, 1056, 419, 58), (114, 791, 1056, 466), (791, 278, 789, 1056), (322, 1057, 791, 114), (14, 346, 1057, 322), (346, 138, 790, 1057), (790, 1058, 792, 278), (138, 490, 1058, 790), (490, 42, 418, 1058), (562, 1059, 420, 77), (210, 795, 1059, 562), (795, 279, 793, 1059), (418, 1060, 795, 210), (42, 450, 1060, 418), (450, 98, 794, 1060), (794, 1061, 796, 279), (98, 306, 1061, 794), (306, 5, 298, 1061), (310, 1062, 300, 8), (102, 799, 1062, 310), (799, 280, 797, 1062), (454, 1063, 799, 102), (46, 423, 1063, 454), (423, 215, 798, 1063), (798, 1064, 800, 280), (215, 567, 1064, 798), (567, 78, 565, 1064), (494, 1065, 423, 46), (142, 803, 1065, 494), (803, 281, 801, 1065), (350, 1066, 803, 142), (18, 327, 1066, 350), (327, 119, 802, 1066), (802, 1067, 804, 281), (119, 471, 1067, 802), (471, 63, 422, 1067), (566, 1068, 424, 78), (214, 807, 1068, 566), (807, 282, 805, 1068), (422, 1069, 807, 214), (63, 511, 1069, 422), (511, 159, 806, 1069), (806, 1070, 808, 282), (159, 367, 1070, 806), (367, 24, 365, 1070), (338, 1071, 327, 18), (130, 811, 1071, 338), (811, 283, 809, 1071), (482, 1072, 811, 130), (34, 427, 1072, 482), (427, 219, 810, 1072), (810, 1073, 812, 283), (219, 571, 1073, 810), (571, 79, 569, 1073), (442, 1074, 427, 34), (90, 815, 1074, 442), (815, 284, 813, 1074), (298, 1075, 815, 90), (5, 302, 1075, 298), (302, 94, 814, 1075), (814, 1076, 816, 284), (94, 446, 1076, 814), (446, 38, 426, 1076), (570, 1077, 428, 79), (218, 819, 1077, 570), (819, 285, 817, 1077), (426, 1078, 819, 218), (38, 486, 1078, 426), (486, 134, 818, 1078), (818, 1079, 820, 285), (134, 342, 1079, 818), (342, 10, 326, 1079), (366, 1080, 328, 24), (158, 823, 1080, 366), (823, 286, 821, 1080), (510, 1081, 823, 158), (62, 431, 1081, 510), (431, 223, 822, 1081), (822, 1082, 824, 286), (223, 575, 1082, 822), (575, 80, 573, 1082), (470, 1083, 431, 62), (118, 827, 1083, 470), (827, 287, 825, 1083), (326, 1084, 827, 118), (10, 330, 1084, 326), (330, 122, 826, 1084), (826, 1085, 828, 287), (122, 474, 1085, 826), (474, 26, 430, 1085), (574, 1086, 432, 80), (222, 831, 1086, 574), (831, 288, 829, 1086), (430, 1087, 831, 222), (26, 434, 1087, 430), (434, 82, 830, 1087), (830, 1088, 832, 288), (82, 290, 1088, 830), (290, 1, 295, 1088)])
me_plane.polygons.foreach_set('use_smooth', [True] * 1024)
me_plane.materials.append(mat_material_001)
me_plane.use_remesh_preserve_volume = False
me_plane.use_remesh_preserve_attributes = False
me_plane.use_mirror_vertex_groups = False
me_plane.update()

# ---- objects
ob_plane = bpy.data.objects.new('Plane', me_plane)

# ---- transforms, parenting, visibility, modifiers, constraints
ob_plane.location = (2.062, -1.271, -4.853)
ob_plane.lineart.crease_threshold = 0.0

# ---- collection membership
col_collection_1.objects.link(ob_plane)

# ---- scene / render settings (as saved in the file)
scene.frame_start = 1; scene.frame_end = 250; scene.frame_set(1)
scene.render.engine = 'BLENDER_EEVEE_NEXT'
scene.render.resolution_percentage = 50
scene.render.dither_intensity = 0.0
scene.cycles.use_denoising = False
scene.cycles.samples = 10
scene.cycles.sampling_pattern = 'TABULATED_SOBOL'
scene.cycles.light_sampling_threshold = 0.0
scene.cycles.use_adaptive_sampling = False
scene.cycles.use_light_tree = False
scene.cycles.blur_glossy = 0.0
scene.cycles.volume_bounces = 1
scene.cycles.pixel_filter_type = 'GAUSSIAN'
scene.cycles.sample_clamp_indirect = 0.0
scene.view_settings.view_transform = 'Standard'
bpy.context.view_layer.update()

# ---- added for rendering (the .blend has no active camera and no usable light): camera, sun
cam_auto = bpy.data.cameras.new('AutoCamera')
cam_auto.lens = 50.0
cam_auto.sensor_width = 36.0
cam_auto.clip_end = 1000.0
ob_auto_camera = bpy.data.objects.new('AutoCamera', cam_auto)
scene.collection.objects.link(ob_auto_camera)
ob_auto_camera.location = (10.4743, -12.5691, 8.42881)
ob_auto_camera.rotation_euler = (1.09748, -7.21219e-08, 0.694738)
scene.camera = ob_auto_camera
light_auto_sun = bpy.data.lights.new('AutoSun', 'SUN')
light_auto_sun.energy = 3.0
light_auto_sun.angle = 0.0523599
ob_auto_sun = bpy.data.objects.new('AutoSun', light_auto_sun)
scene.collection.objects.link(ob_auto_sun)
ob_auto_sun.rotation_euler = (0.872665, 0.174533, 0.523599)
bpy.context.view_layer.update()
